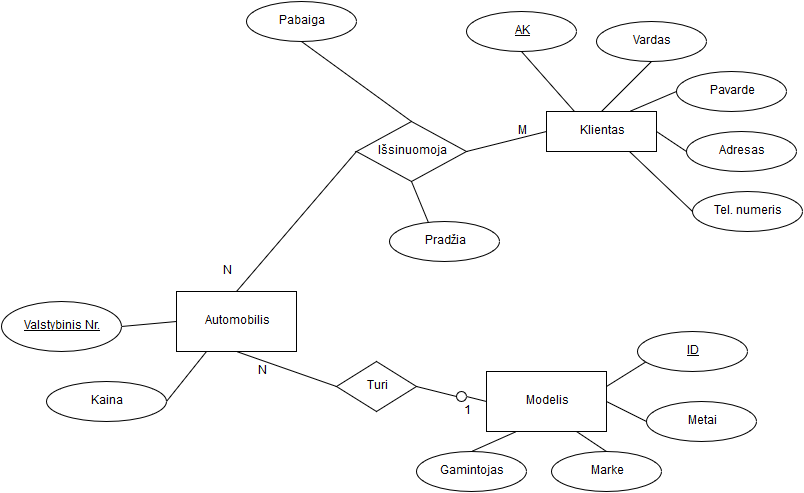

The diagram above was exported from draw.io. Its source (the exported page's mxGraphModel, read from the mxfile embedded in the PNG):
<mxGraphModel dx="880" dy="470" grid="1" gridSize="10" guides="1" tooltips="1" connect="1" arrows="1" fold="1" page="1" pageScale="1" pageWidth="826" pageHeight="1169" background="#ffffff" math="0" shadow="0">
  <root>
    <mxCell id="0" />
    <mxCell id="1" parent="0" />
    <mxCell id="8" style="edgeStyle=none;rounded=0;html=1;exitX=0.5;exitY=1;entryX=0.5;entryY=1;endArrow=none;endFill=0;jettySize=auto;orthogonalLoop=1;strokeColor=#000000;" parent="1" source="23" target="4" edge="1">
      <mxGeometry relative="1" as="geometry">
        <mxPoint x="180" y="130" as="sourcePoint" />
      </mxGeometry>
    </mxCell>
    <mxCell id="9" style="edgeStyle=none;rounded=0;html=1;exitX=0.5;exitY=0;entryX=0.5;entryY=1;endArrow=none;endFill=0;jettySize=auto;orthogonalLoop=1;strokeColor=#000000;" parent="1" source="23" target="6" edge="1">
      <mxGeometry relative="1" as="geometry">
        <mxPoint x="210" y="130" as="sourcePoint" />
      </mxGeometry>
    </mxCell>
    <mxCell id="24" style="edgeStyle=none;rounded=0;html=1;exitX=0.5;exitY=0;entryX=0;entryY=0.5;endArrow=none;endFill=0;jettySize=auto;orthogonalLoop=1;strokeColor=#000000;" parent="1" source="28" target="23" edge="1">
      <mxGeometry relative="1" as="geometry">
        <mxPoint x="240" y="150" as="sourcePoint" />
      </mxGeometry>
    </mxCell>
    <mxCell id="4" value="Pradžia" style="ellipse;whiteSpace=wrap;html=1;" parent="1" vertex="1">
      <mxGeometry x="413" y="240" width="110" height="40" as="geometry" />
    </mxCell>
    <mxCell id="6" value="Pabaiga" style="ellipse;whiteSpace=wrap;html=1;" parent="1" vertex="1">
      <mxGeometry x="270" y="20" width="110" height="40" as="geometry" />
    </mxCell>
    <mxCell id="18" style="edgeStyle=none;rounded=0;html=1;exitX=0.25;exitY=0;entryX=0.5;entryY=1;endArrow=none;endFill=0;jettySize=auto;orthogonalLoop=1;strokeColor=#000000;" parent="1" source="10" target="12" edge="1">
      <mxGeometry relative="1" as="geometry" />
    </mxCell>
    <mxCell id="19" style="edgeStyle=none;rounded=0;html=1;exitX=0.5;exitY=0;entryX=0.5;entryY=1;endArrow=none;endFill=0;jettySize=auto;orthogonalLoop=1;strokeColor=#000000;" parent="1" source="10" target="13" edge="1">
      <mxGeometry relative="1" as="geometry" />
    </mxCell>
    <mxCell id="20" style="edgeStyle=none;rounded=0;html=1;exitX=0.75;exitY=0;entryX=0;entryY=0.5;endArrow=none;endFill=0;jettySize=auto;orthogonalLoop=1;strokeColor=#000000;" parent="1" source="10" target="14" edge="1">
      <mxGeometry relative="1" as="geometry" />
    </mxCell>
    <mxCell id="21" style="edgeStyle=none;rounded=0;html=1;exitX=1;exitY=0.5;entryX=0;entryY=0.5;endArrow=none;endFill=0;jettySize=auto;orthogonalLoop=1;strokeColor=#000000;" parent="1" source="10" target="15" edge="1">
      <mxGeometry relative="1" as="geometry" />
    </mxCell>
    <mxCell id="22" style="edgeStyle=none;rounded=0;html=1;exitX=0.75;exitY=1;entryX=0;entryY=0.5;endArrow=none;endFill=0;jettySize=auto;orthogonalLoop=1;strokeColor=#000000;" parent="1" source="10" target="16" edge="1">
      <mxGeometry relative="1" as="geometry" />
    </mxCell>
    <mxCell id="10" value="Klientas" style="whiteSpace=wrap;html=1;" parent="1" vertex="1">
      <mxGeometry x="570" y="130" width="110" height="40" as="geometry" />
    </mxCell>
    <mxCell id="12" value="&lt;u&gt;AK&lt;/u&gt;" style="ellipse;whiteSpace=wrap;html=1;" parent="1" vertex="1">
      <mxGeometry x="490" y="30" width="110" height="40" as="geometry" />
    </mxCell>
    <mxCell id="13" value="Vardas" style="ellipse;whiteSpace=wrap;html=1;" parent="1" vertex="1">
      <mxGeometry x="620" y="40" width="110" height="40" as="geometry" />
    </mxCell>
    <mxCell id="14" value="Pavarde&lt;br&gt;" style="ellipse;whiteSpace=wrap;html=1;" parent="1" vertex="1">
      <mxGeometry x="700" y="90" width="110" height="40" as="geometry" />
    </mxCell>
    <mxCell id="15" value="Adresas" style="ellipse;whiteSpace=wrap;html=1;" parent="1" vertex="1">
      <mxGeometry x="710" y="150" width="110" height="40" as="geometry" />
    </mxCell>
    <mxCell id="16" value="Tel. numeris&lt;br&gt;" style="ellipse;whiteSpace=wrap;html=1;" parent="1" vertex="1">
      <mxGeometry x="716" y="210" width="110" height="40" as="geometry" />
    </mxCell>
    <mxCell id="25" style="edgeStyle=none;rounded=0;html=1;exitX=1;exitY=0.5;entryX=0;entryY=0.5;endArrow=none;endFill=0;jettySize=auto;orthogonalLoop=1;strokeColor=#000000;" parent="1" source="23" target="10" edge="1">
      <mxGeometry relative="1" as="geometry" />
    </mxCell>
    <mxCell id="23" value="Išsinuomoja&lt;br&gt;" style="rhombus;whiteSpace=wrap;html=1;" parent="1" vertex="1">
      <mxGeometry x="380" y="140" width="110" height="60" as="geometry" />
    </mxCell>
    <mxCell id="26" value="M" style="text;html=1;strokeColor=none;fillColor=none;align=center;verticalAlign=middle;whiteSpace=wrap;overflow=hidden;" parent="1" vertex="1">
      <mxGeometry x="525" y="140" width="40" height="20" as="geometry" />
    </mxCell>
    <mxCell id="27" value="N" style="text;html=1;strokeColor=none;fillColor=none;align=center;verticalAlign=middle;whiteSpace=wrap;overflow=hidden;" parent="1" vertex="1">
      <mxGeometry x="230" y="280" width="40" height="20" as="geometry" />
    </mxCell>
    <mxCell id="48" style="edgeStyle=none;rounded=0;html=1;exitX=0;exitY=0.5;entryX=1;entryY=0.5;endArrow=none;endFill=0;jettySize=auto;orthogonalLoop=1;strokeColor=#000000;" parent="1" source="28" target="47" edge="1">
      <mxGeometry relative="1" as="geometry" />
    </mxCell>
    <mxCell id="92" style="edgeStyle=none;rounded=0;html=1;exitX=0.25;exitY=1;entryX=1;entryY=0.5;endArrow=none;endFill=0;jettySize=auto;orthogonalLoop=1;strokeColor=#000000;" parent="1" source="28" target="91" edge="1">
      <mxGeometry relative="1" as="geometry" />
    </mxCell>
    <mxCell id="28" value="Automobilis" style="whiteSpace=wrap;html=1;" parent="1" vertex="1">
      <mxGeometry x="200" y="310" width="120" height="60" as="geometry" />
    </mxCell>
    <mxCell id="38" style="edgeStyle=none;rounded=0;html=1;exitX=0.25;exitY=1;entryX=0.5;entryY=0;endArrow=none;endFill=0;jettySize=auto;orthogonalLoop=1;strokeColor=#000000;" parent="1" source="34" target="35" edge="1">
      <mxGeometry relative="1" as="geometry" />
    </mxCell>
    <mxCell id="39" style="edgeStyle=none;rounded=0;html=1;exitX=0.75;exitY=1;entryX=0.5;entryY=0;endArrow=none;endFill=0;jettySize=auto;orthogonalLoop=1;strokeColor=#000000;" parent="1" source="34" target="36" edge="1">
      <mxGeometry relative="1" as="geometry" />
    </mxCell>
    <mxCell id="40" style="edgeStyle=none;rounded=0;html=1;exitX=1;exitY=0.5;entryX=0;entryY=0.5;endArrow=none;endFill=0;jettySize=auto;orthogonalLoop=1;strokeColor=#000000;" parent="1" source="34" target="37" edge="1">
      <mxGeometry relative="1" as="geometry" />
    </mxCell>
    <mxCell id="94" style="edgeStyle=none;rounded=0;html=1;exitX=1;exitY=0.25;entryX=0.082;entryY=0.75;entryPerimeter=0;endArrow=none;endFill=0;jettySize=auto;orthogonalLoop=1;strokeColor=#000000;" parent="1" source="34" target="93" edge="1">
      <mxGeometry relative="1" as="geometry" />
    </mxCell>
    <mxCell id="34" value="Modelis" style="whiteSpace=wrap;html=1;" parent="1" vertex="1">
      <mxGeometry x="510" y="390" width="120" height="60" as="geometry" />
    </mxCell>
    <mxCell id="35" value="Gamintojas" style="ellipse;whiteSpace=wrap;html=1;" parent="1" vertex="1">
      <mxGeometry x="440" y="470" width="110" height="40" as="geometry" />
    </mxCell>
    <mxCell id="36" value="Marke" style="ellipse;whiteSpace=wrap;html=1;" parent="1" vertex="1">
      <mxGeometry x="575" y="470" width="110" height="40" as="geometry" />
    </mxCell>
    <mxCell id="37" value="Metai" style="ellipse;whiteSpace=wrap;html=1;" parent="1" vertex="1">
      <mxGeometry x="670" y="420" width="110" height="40" as="geometry" />
    </mxCell>
    <mxCell id="43" style="edgeStyle=none;rounded=0;html=1;exitX=0;exitY=0.5;entryX=0.5;entryY=1;endArrow=none;endFill=0;jettySize=auto;orthogonalLoop=1;strokeColor=#000000;" parent="1" source="41" target="28" edge="1">
      <mxGeometry relative="1" as="geometry" />
    </mxCell>
    <mxCell id="44" style="edgeStyle=none;rounded=0;html=1;exitX=1;exitY=0.5;entryX=0;entryY=0.5;endArrow=none;endFill=0;jettySize=auto;orthogonalLoop=1;strokeColor=#000000;" parent="1" source="107" target="34" edge="1">
      <mxGeometry relative="1" as="geometry" />
    </mxCell>
    <mxCell id="41" value="Turi" style="rhombus;whiteSpace=wrap;html=1;" parent="1" vertex="1">
      <mxGeometry x="360" y="380" width="80" height="50" as="geometry" />
    </mxCell>
    <mxCell id="42" style="edgeStyle=none;rounded=0;html=1;exitX=0.5;exitY=0;endArrow=none;endFill=0;jettySize=auto;orthogonalLoop=1;strokeColor=#000000;" parent="1" source="23" target="23" edge="1">
      <mxGeometry relative="1" as="geometry" />
    </mxCell>
    <mxCell id="45" value="N" style="text;html=1;strokeColor=none;fillColor=none;align=center;verticalAlign=middle;whiteSpace=wrap;overflow=hidden;" parent="1" vertex="1">
      <mxGeometry x="265" y="380" width="40" height="20" as="geometry" />
    </mxCell>
    <mxCell id="46" value="1" style="text;html=1;strokeColor=none;fillColor=none;align=center;verticalAlign=middle;whiteSpace=wrap;overflow=hidden;" parent="1" vertex="1">
      <mxGeometry x="470" y="420" width="40" height="20" as="geometry" />
    </mxCell>
    <mxCell id="47" value="&lt;u&gt;Valstybinis Nr.&lt;br&gt;&lt;/u&gt;" style="ellipse;whiteSpace=wrap;html=1;" parent="1" vertex="1">
      <mxGeometry x="25" y="320" width="120" height="50" as="geometry" />
    </mxCell>
    <mxCell id="91" value="Kaina" style="ellipse;whiteSpace=wrap;html=1;" parent="1" vertex="1">
      <mxGeometry x="70" y="400" width="120" height="40" as="geometry" />
    </mxCell>
    <mxCell id="93" value="&lt;u&gt;ID&lt;/u&gt;" style="ellipse;whiteSpace=wrap;html=1;" parent="1" vertex="1">
      <mxGeometry x="661" y="350" width="110" height="40" as="geometry" />
    </mxCell>
    <mxCell id="107" value="" style="ellipse;whiteSpace=wrap;html=1;" parent="1" vertex="1">
      <mxGeometry x="480" y="410" width="10" height="10" as="geometry" />
    </mxCell>
    <mxCell id="108" style="edgeStyle=none;rounded=0;html=1;exitX=1;exitY=0.5;entryX=0;entryY=0.5;endArrow=none;endFill=0;jettySize=auto;orthogonalLoop=1;strokeColor=#000000;" parent="1" source="41" target="107" edge="1">
      <mxGeometry relative="1" as="geometry">
        <mxPoint x="440" y="405" as="sourcePoint" />
        <mxPoint x="510" y="420" as="targetPoint" />
      </mxGeometry>
    </mxCell>
  </root>
</mxGraphModel>